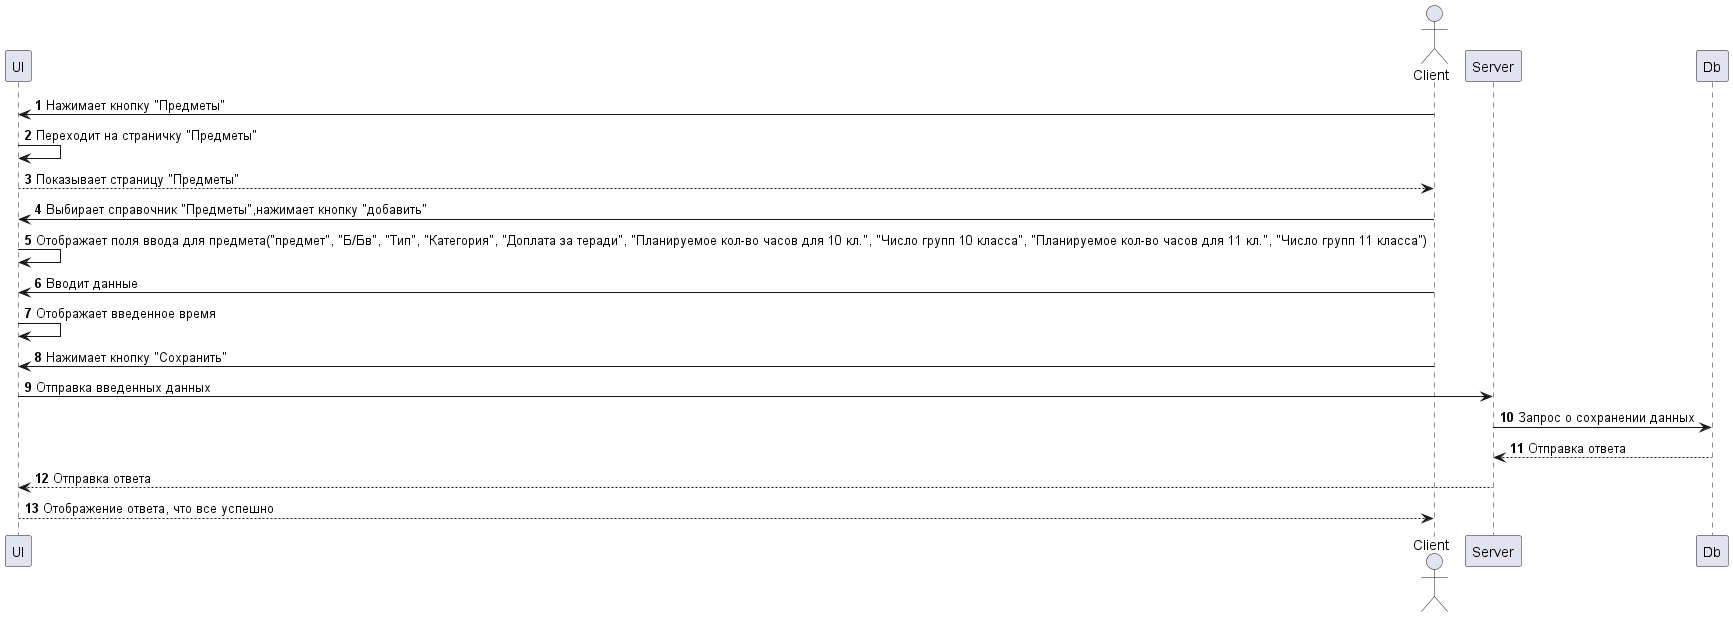

The diagram above was rendered by PlantUML. Its source (embedded in the PNG):
@startuml Добавление предмета    
    autonumber

    actor Client
    
    participant UI
    participant Client
    participant Server
    participant Db


    Client -> UI: Нажимает кнопку "Предметы"
    UI -> UI: Переходит на страничку "Предметы"
    Client <-- UI: Показывает страницу "Предметы"

    Client -> UI: Выбирает справочник "Предметы",нажимает кнопку "добавить"
    UI -> UI: Отображает поля ввода для предмета("предмет", "Б/Бв", "Тип", "Категория", "Доплата за теради", "Планируемое кол-во часов для 10 кл.", "Число групп 10 класса", "Планируемое кол-во часов для 11 кл.", "Число групп 11 класса")
    Client -> UI: Вводит данные
    UI -> UI: Отображает введенное время

    Client -> UI: Нажимает кнопку "Сохранить"
    UI -> Server: Отправка введенных данных
    Server -> Db: Запрос о сохранении данных 
    Server <-- Db: Отправка ответа 
    UI <-- Server: Отправка ответа
    Client <-- UI: Отображение ответа, что все успешно

@enduml